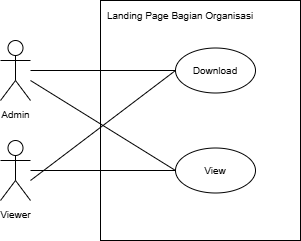

The diagram above was exported from draw.io. Its source (the exported page's mxGraphModel, read from the mxfile embedded in the PNG):
<mxGraphModel dx="817" dy="484" grid="1" gridSize="10" guides="1" tooltips="1" connect="1" arrows="1" fold="1" page="1" pageScale="1" pageWidth="850" pageHeight="1100" math="0" shadow="0">
  <root>
    <mxCell id="0" />
    <mxCell id="1" parent="0" />
    <mxCell id="ZC-_tUE22FEjwMfElkRw-1" value="" style="rounded=0;whiteSpace=wrap;html=1;" vertex="1" parent="1">
      <mxGeometry x="220" y="150" width="200" height="240" as="geometry" />
    </mxCell>
    <mxCell id="ZC-_tUE22FEjwMfElkRw-2" value="&lt;span style=&quot;font-size: 10px;&quot;&gt;Admin&lt;/span&gt;" style="shape=umlActor;verticalLabelPosition=bottom;verticalAlign=top;html=1;outlineConnect=0;" vertex="1" parent="1">
      <mxGeometry x="120" y="190" width="30" height="60" as="geometry" />
    </mxCell>
    <mxCell id="ZC-_tUE22FEjwMfElkRw-4" value="&lt;span style=&quot;font-size: 10px;&quot;&gt;Landing Page Bagian Organisasi&lt;/span&gt;" style="text;html=1;align=center;verticalAlign=middle;whiteSpace=wrap;rounded=0;" vertex="1" parent="1">
      <mxGeometry x="220" y="150" width="160" height="30" as="geometry" />
    </mxCell>
    <mxCell id="ZC-_tUE22FEjwMfElkRw-6" value="&lt;div&gt;&lt;span style=&quot;font-size: 10px;&quot;&gt;View&lt;/span&gt;&lt;/div&gt;" style="ellipse;whiteSpace=wrap;html=1;" vertex="1" parent="1">
      <mxGeometry x="295" y="297.5" width="80" height="45" as="geometry" />
    </mxCell>
    <mxCell id="ZC-_tUE22FEjwMfElkRw-7" value="&lt;div&gt;&lt;span style=&quot;font-size: 10px;&quot;&gt;Download&lt;/span&gt;&lt;/div&gt;" style="ellipse;whiteSpace=wrap;html=1;" vertex="1" parent="1">
      <mxGeometry x="295" y="197.5" width="80" height="45" as="geometry" />
    </mxCell>
    <mxCell id="ZC-_tUE22FEjwMfElkRw-9" value="&lt;span style=&quot;font-size: 10px;&quot;&gt;Viewer&lt;/span&gt;" style="shape=umlActor;verticalLabelPosition=bottom;verticalAlign=top;html=1;outlineConnect=0;" vertex="1" parent="1">
      <mxGeometry x="120" y="290" width="30" height="60" as="geometry" />
    </mxCell>
    <mxCell id="ZC-_tUE22FEjwMfElkRw-13" value="" style="endArrow=none;html=1;rounded=0;entryX=0;entryY=0.5;entryDx=0;entryDy=0;" edge="1" parent="1" source="ZC-_tUE22FEjwMfElkRw-2" target="ZC-_tUE22FEjwMfElkRw-7">
      <mxGeometry width="50" height="50" relative="1" as="geometry">
        <mxPoint x="160" y="220" as="sourcePoint" />
        <mxPoint x="340" y="310" as="targetPoint" />
      </mxGeometry>
    </mxCell>
    <mxCell id="ZC-_tUE22FEjwMfElkRw-14" value="" style="endArrow=none;html=1;rounded=0;entryX=0;entryY=0.5;entryDx=0;entryDy=0;" edge="1" parent="1" target="ZC-_tUE22FEjwMfElkRw-6">
      <mxGeometry width="50" height="50" relative="1" as="geometry">
        <mxPoint x="150" y="230" as="sourcePoint" />
        <mxPoint x="340" y="310" as="targetPoint" />
      </mxGeometry>
    </mxCell>
    <mxCell id="ZC-_tUE22FEjwMfElkRw-15" value="" style="endArrow=none;html=1;rounded=0;entryX=0;entryY=0.5;entryDx=0;entryDy=0;" edge="1" parent="1" source="ZC-_tUE22FEjwMfElkRw-9" target="ZC-_tUE22FEjwMfElkRw-6">
      <mxGeometry width="50" height="50" relative="1" as="geometry">
        <mxPoint x="160" y="310" as="sourcePoint" />
        <mxPoint x="340" y="410" as="targetPoint" />
      </mxGeometry>
    </mxCell>
    <mxCell id="ZC-_tUE22FEjwMfElkRw-16" value="" style="endArrow=none;html=1;rounded=0;entryX=0;entryY=0.5;entryDx=0;entryDy=0;" edge="1" parent="1" target="ZC-_tUE22FEjwMfElkRw-7">
      <mxGeometry width="50" height="50" relative="1" as="geometry">
        <mxPoint x="150" y="330" as="sourcePoint" />
        <mxPoint x="340" y="410" as="targetPoint" />
      </mxGeometry>
    </mxCell>
  </root>
</mxGraphModel>